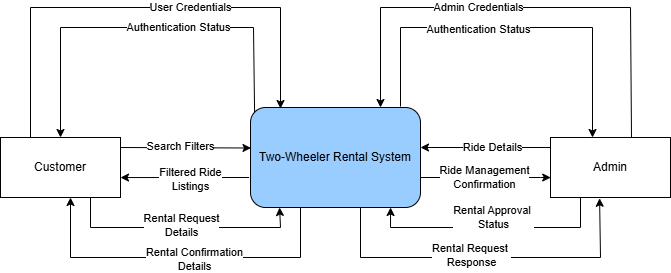

The diagram above was exported from draw.io. Its source (the exported page's mxGraphModel, read from the mxfile embedded in the PNG):
<mxGraphModel dx="765" dy="400" grid="1" gridSize="10" guides="1" tooltips="1" connect="1" arrows="1" fold="1" page="1" pageScale="1" pageWidth="850" pageHeight="1100" math="0" shadow="0">
  <root>
    <mxCell id="0" />
    <mxCell id="1" parent="0" />
    <mxCell id="Xfes-88fSsEz6fjiVoP4-1" value="Two-Wheeler Rental System" style="shape=rectangle;whiteSpace=wrap;html=1;rounded=1;fillColor=#99CCFF;" vertex="1" parent="1">
      <mxGeometry x="340" y="290" width="170" height="100" as="geometry" />
    </mxCell>
    <mxCell id="Xfes-88fSsEz6fjiVoP4-2" value="Customer" style="rounded=0;whiteSpace=wrap;html=1;" vertex="1" parent="1">
      <mxGeometry x="90" y="320" width="120" height="60" as="geometry" />
    </mxCell>
    <mxCell id="Xfes-88fSsEz6fjiVoP4-3" value="Admin" style="rounded=0;whiteSpace=wrap;html=1;" vertex="1" parent="1">
      <mxGeometry x="640" y="320" width="120" height="60" as="geometry" />
    </mxCell>
    <mxCell id="Xfes-88fSsEz6fjiVoP4-4" value="" style="endArrow=classic;html=1;rounded=0;exitX=0.024;exitY=0.047;exitDx=0;exitDy=0;exitPerimeter=0;" edge="1" parent="1" source="Xfes-88fSsEz6fjiVoP4-1">
      <mxGeometry width="50" height="50" relative="1" as="geometry">
        <mxPoint x="343" y="290" as="sourcePoint" />
        <mxPoint x="150" y="320" as="targetPoint" />
        <Array as="points">
          <mxPoint x="343" y="210" />
          <mxPoint x="150" y="210" />
        </Array>
      </mxGeometry>
    </mxCell>
    <mxCell id="Xfes-88fSsEz6fjiVoP4-5" value="Authentication Status" style="edgeLabel;html=1;align=center;verticalAlign=middle;resizable=0;points=[];" vertex="1" connectable="0" parent="Xfes-88fSsEz6fjiVoP4-4">
      <mxGeometry x="-0.1768" y="-2" relative="1" as="geometry">
        <mxPoint y="2" as="offset" />
      </mxGeometry>
    </mxCell>
    <mxCell id="Xfes-88fSsEz6fjiVoP4-6" value="" style="endArrow=classic;html=1;rounded=0;entryX=0.085;entryY=0.01;entryDx=0;entryDy=0;entryPerimeter=0;exitX=0.25;exitY=0;exitDx=0;exitDy=0;" edge="1" parent="1" source="Xfes-88fSsEz6fjiVoP4-2">
      <mxGeometry width="50" height="50" relative="1" as="geometry">
        <mxPoint x="120" y="310" as="sourcePoint" />
        <mxPoint x="370" y="291" as="targetPoint" />
        <Array as="points">
          <mxPoint x="120" y="190" />
          <mxPoint x="370" y="190" />
        </Array>
      </mxGeometry>
    </mxCell>
    <mxCell id="Xfes-88fSsEz6fjiVoP4-7" value="User Credentials" style="edgeLabel;html=1;align=center;verticalAlign=middle;resizable=0;points=[];" vertex="1" connectable="0" parent="Xfes-88fSsEz6fjiVoP4-6">
      <mxGeometry x="0.3484" y="-2" relative="1" as="geometry">
        <mxPoint x="-35" y="-2" as="offset" />
      </mxGeometry>
    </mxCell>
    <mxCell id="Xfes-88fSsEz6fjiVoP4-8" value="" style="endArrow=classic;html=1;rounded=0;entryX=0.675;entryY=0.05;entryDx=0;entryDy=0;entryPerimeter=0;" edge="1" parent="1">
      <mxGeometry width="50" height="50" relative="1" as="geometry">
        <mxPoint x="721" y="320" as="sourcePoint" />
        <mxPoint x="470" y="290" as="targetPoint" />
        <Array as="points">
          <mxPoint x="720" y="190" />
          <mxPoint x="470" y="190" />
        </Array>
      </mxGeometry>
    </mxCell>
    <mxCell id="Xfes-88fSsEz6fjiVoP4-9" value="Admin Credentials" style="edgeLabel;html=1;align=center;verticalAlign=middle;resizable=0;points=[];" vertex="1" connectable="0" parent="Xfes-88fSsEz6fjiVoP4-8">
      <mxGeometry x="0.3484" y="-2" relative="1" as="geometry">
        <mxPoint x="41" y="2" as="offset" />
      </mxGeometry>
    </mxCell>
    <mxCell id="Xfes-88fSsEz6fjiVoP4-10" value="" style="endArrow=classic;html=1;rounded=0;" edge="1" parent="1">
      <mxGeometry width="50" height="50" relative="1" as="geometry">
        <mxPoint x="490" y="289" as="sourcePoint" />
        <mxPoint x="682" y="320" as="targetPoint" />
        <Array as="points">
          <mxPoint x="490" y="210" />
          <mxPoint x="682" y="210" />
        </Array>
      </mxGeometry>
    </mxCell>
    <mxCell id="Xfes-88fSsEz6fjiVoP4-11" value="Authentication Status" style="edgeLabel;html=1;align=center;verticalAlign=middle;resizable=0;points=[];" vertex="1" connectable="0" parent="Xfes-88fSsEz6fjiVoP4-10">
      <mxGeometry x="-0.1768" y="-2" relative="1" as="geometry">
        <mxPoint as="offset" />
      </mxGeometry>
    </mxCell>
    <mxCell id="Xfes-88fSsEz6fjiVoP4-12" value="" style="endArrow=classic;html=1;rounded=0;entryX=0.003;entryY=0.305;entryDx=0;entryDy=0;entryPerimeter=0;" edge="1" parent="1">
      <mxGeometry width="50" height="50" relative="1" as="geometry">
        <mxPoint x="210" y="330" as="sourcePoint" />
        <mxPoint x="340.51" y="330.50000000000006" as="targetPoint" />
      </mxGeometry>
    </mxCell>
    <mxCell id="Xfes-88fSsEz6fjiVoP4-13" value="Search Filters" style="edgeLabel;html=1;align=center;verticalAlign=middle;resizable=0;points=[];" vertex="1" connectable="0" parent="Xfes-88fSsEz6fjiVoP4-12">
      <mxGeometry x="-0.0769" y="2" relative="1" as="geometry">
        <mxPoint as="offset" />
      </mxGeometry>
    </mxCell>
    <mxCell id="Xfes-88fSsEz6fjiVoP4-14" value="" style="endArrow=classic;html=1;rounded=0;entryX=0.171;entryY=1;entryDx=0;entryDy=0;entryPerimeter=0;" edge="1" parent="1" target="Xfes-88fSsEz6fjiVoP4-1">
      <mxGeometry width="50" height="50" relative="1" as="geometry">
        <mxPoint x="180" y="380" as="sourcePoint" />
        <mxPoint x="370" y="410" as="targetPoint" />
        <Array as="points">
          <mxPoint x="180" y="410" />
          <mxPoint x="370" y="410" />
        </Array>
      </mxGeometry>
    </mxCell>
    <mxCell id="Xfes-88fSsEz6fjiVoP4-15" value="Rental Request&lt;div&gt;Details&lt;/div&gt;" style="edgeLabel;html=1;align=center;verticalAlign=middle;resizable=0;points=[];" vertex="1" connectable="0" parent="Xfes-88fSsEz6fjiVoP4-14">
      <mxGeometry x="-0.0769" y="2" relative="1" as="geometry">
        <mxPoint x="10" as="offset" />
      </mxGeometry>
    </mxCell>
    <mxCell id="Xfes-88fSsEz6fjiVoP4-16" value="" style="endArrow=classic;html=1;rounded=0;" edge="1" parent="1">
      <mxGeometry width="50" height="50" relative="1" as="geometry">
        <mxPoint x="390" y="390" as="sourcePoint" />
        <mxPoint x="160" y="380" as="targetPoint" />
        <Array as="points">
          <mxPoint x="390" y="440" />
          <mxPoint x="160" y="440" />
        </Array>
      </mxGeometry>
    </mxCell>
    <mxCell id="Xfes-88fSsEz6fjiVoP4-17" value="Rental&amp;nbsp;&lt;span style=&quot;background-color: light-dark(#ffffff, var(--ge-dark-color, #121212)); color: light-dark(rgb(0, 0, 0), rgb(255, 255, 255));&quot;&gt;Confirmation&lt;/span&gt;&lt;div&gt;&lt;span style=&quot;background-color: light-dark(#ffffff, var(--ge-dark-color, #121212)); color: light-dark(rgb(0, 0, 0), rgb(255, 255, 255));&quot;&gt;Details&lt;/span&gt;&lt;/div&gt;" style="edgeLabel;html=1;align=center;verticalAlign=middle;resizable=0;points=[];" vertex="1" connectable="0" parent="Xfes-88fSsEz6fjiVoP4-16">
      <mxGeometry x="-0.0769" y="2" relative="1" as="geometry">
        <mxPoint as="offset" />
      </mxGeometry>
    </mxCell>
    <mxCell id="Xfes-88fSsEz6fjiVoP4-18" value="" style="endArrow=classic;html=1;rounded=0;" edge="1" parent="1">
      <mxGeometry width="50" height="50" relative="1" as="geometry">
        <mxPoint x="640" y="330" as="sourcePoint" />
        <mxPoint x="510" y="330" as="targetPoint" />
      </mxGeometry>
    </mxCell>
    <mxCell id="Xfes-88fSsEz6fjiVoP4-19" value="Ride Details" style="edgeLabel;html=1;align=center;verticalAlign=middle;resizable=0;points=[];" vertex="1" connectable="0" parent="Xfes-88fSsEz6fjiVoP4-18">
      <mxGeometry x="0.0793" relative="1" as="geometry">
        <mxPoint x="12" as="offset" />
      </mxGeometry>
    </mxCell>
    <mxCell id="Xfes-88fSsEz6fjiVoP4-20" value="" style="endArrow=classic;html=1;rounded=0;entryX=0.409;entryY=1.013;entryDx=0;entryDy=0;entryPerimeter=0;" edge="1" parent="1" target="Xfes-88fSsEz6fjiVoP4-3">
      <mxGeometry width="50" height="50" relative="1" as="geometry">
        <mxPoint x="450" y="390" as="sourcePoint" />
        <mxPoint x="680" y="380" as="targetPoint" />
        <Array as="points">
          <mxPoint x="450" y="440" />
          <mxPoint x="690" y="440" />
        </Array>
      </mxGeometry>
    </mxCell>
    <mxCell id="Xfes-88fSsEz6fjiVoP4-21" value="Rental Request&amp;nbsp;&lt;div&gt;Response&lt;/div&gt;" style="edgeLabel;html=1;align=center;verticalAlign=middle;resizable=0;points=[];" vertex="1" connectable="0" parent="Xfes-88fSsEz6fjiVoP4-20">
      <mxGeometry x="-0.0769" y="2" relative="1" as="geometry">
        <mxPoint as="offset" />
      </mxGeometry>
    </mxCell>
    <mxCell id="Xfes-88fSsEz6fjiVoP4-22" value="" style="endArrow=classic;html=1;rounded=0;entryX=0.002;entryY=0.668;entryDx=0;entryDy=0;entryPerimeter=0;" edge="1" parent="1" target="Xfes-88fSsEz6fjiVoP4-3">
      <mxGeometry width="50" height="50" relative="1" as="geometry">
        <mxPoint x="510" y="360" as="sourcePoint" />
        <mxPoint x="640" y="370" as="targetPoint" />
        <Array as="points">
          <mxPoint x="630" y="360" />
        </Array>
      </mxGeometry>
    </mxCell>
    <mxCell id="Xfes-88fSsEz6fjiVoP4-23" value="Ride Management&lt;div&gt;Confirmation&lt;/div&gt;" style="edgeLabel;html=1;align=center;verticalAlign=middle;resizable=0;points=[];" vertex="1" connectable="0" parent="Xfes-88fSsEz6fjiVoP4-22">
      <mxGeometry x="0.0793" relative="1" as="geometry">
        <mxPoint x="-7" as="offset" />
      </mxGeometry>
    </mxCell>
    <mxCell id="Xfes-88fSsEz6fjiVoP4-25" value="" style="endArrow=classic;html=1;rounded=0;exitX=0;exitY=0.5;exitDx=0;exitDy=0;" edge="1" parent="1">
      <mxGeometry width="50" height="50" relative="1" as="geometry">
        <mxPoint x="338.6" y="360" as="sourcePoint" />
        <mxPoint x="210" y="360.05" as="targetPoint" />
      </mxGeometry>
    </mxCell>
    <mxCell id="Xfes-88fSsEz6fjiVoP4-26" value="&lt;font&gt;Filtered Ride&lt;/font&gt;&lt;div&gt;&lt;font&gt;Listings&lt;/font&gt;&lt;/div&gt;" style="edgeLabel;html=1;align=center;verticalAlign=middle;resizable=0;points=[];" vertex="1" connectable="0" parent="Xfes-88fSsEz6fjiVoP4-25">
      <mxGeometry x="-0.0769" y="2" relative="1" as="geometry">
        <mxPoint as="offset" />
      </mxGeometry>
    </mxCell>
    <mxCell id="Xfes-88fSsEz6fjiVoP4-30" value="" style="endArrow=classic;html=1;rounded=0;entryX=0.824;entryY=1;entryDx=0;entryDy=0;entryPerimeter=0;exitX=0.25;exitY=1;exitDx=0;exitDy=0;" edge="1" parent="1" source="Xfes-88fSsEz6fjiVoP4-3" target="Xfes-88fSsEz6fjiVoP4-1">
      <mxGeometry width="50" height="50" relative="1" as="geometry">
        <mxPoint x="670" y="390" as="sourcePoint" />
        <mxPoint x="470" y="400" as="targetPoint" />
        <Array as="points">
          <mxPoint x="670" y="410" />
          <mxPoint x="480" y="410" />
        </Array>
      </mxGeometry>
    </mxCell>
    <mxCell id="Xfes-88fSsEz6fjiVoP4-31" value="Rental Approval&amp;nbsp;&lt;div&gt;Status&lt;/div&gt;" style="edgeLabel;html=1;align=center;verticalAlign=middle;resizable=0;points=[];" vertex="1" connectable="0" parent="Xfes-88fSsEz6fjiVoP4-30">
      <mxGeometry x="0.0793" relative="1" as="geometry">
        <mxPoint x="12" y="-10" as="offset" />
      </mxGeometry>
    </mxCell>
  </root>
</mxGraphModel>